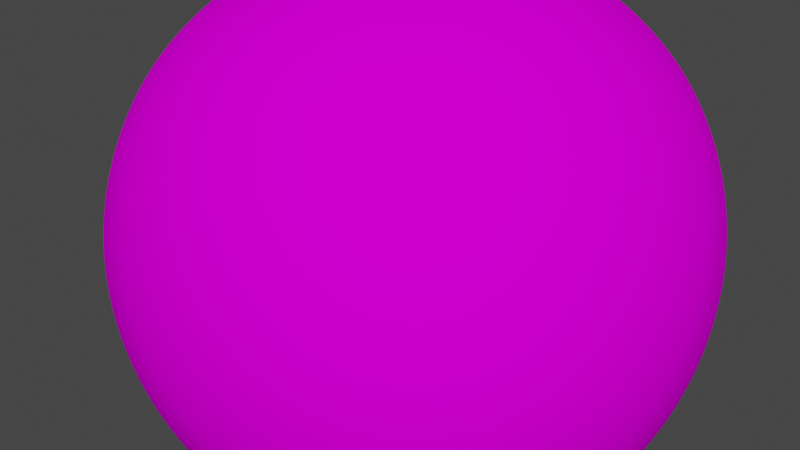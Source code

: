 # Source: asteroid2.blend  (saved by Blender 2.90.8; exported with 4.5.12 LTS)
import bpy
from mathutils import Matrix  # noqa: F401  (used for matrix-valued properties, if any)

bpy.ops.wm.read_factory_settings(use_empty=True)
scene = bpy.context.scene
scene.name = 'Scene'

# ---- collections
col_collection = bpy.data.collections.new('Collection'); scene.collection.children.link(col_collection)

# ---- images (referenced by path relative to the original .blend; pixels are not part of the script)
import os
ASSET_DIR = os.environ.get("B2B_ASSET_DIR", "")  # directory of the original .blend (textures are referenced by path, not embedded)
HERE = os.path.dirname(os.path.abspath(__file__))  # packed textures are extracted next to this script under _unpacked/

def load_image(name, relpath, width, height, colorspace="sRGB"):
    """Load a texture the original file referenced (path relative to the .blend, or extracted next to this script)."""
    p = next((c for c in (os.path.join(HERE, relpath), os.path.join(ASSET_DIR, relpath)) if relpath and os.path.exists(c)), "")
    if p:
        img = bpy.data.images.load(p, check_existing=True)
        img.name = name
    else:  # same state as the original file: an image datablock whose file is absent (Cycles renders it pink)
        img = bpy.data.images.new(name, width, height)
        img.source = "FILE"
        img.filepath = "//" + (relpath or name)
    img.colorspace_settings.name = colorspace
    return img
img_rock_jpg = load_image('rock.jpg', 'rock.jpg', 1024, 1024, 'sRGB')

# ---- materials (node trees are filled in below, after node groups)
mat_material = bpy.data.materials.new('Material')
mat_material.alpha_threshold = 0.0
mat_material.use_transparent_shadow = False
mat_material.roughness = 0.3507
mat_material.line_color = (0.0, 0.0, 0.0, 1.0)

# ---- material node trees
mat_material.use_nodes = True; mat_material.node_tree.nodes.clear()
_N = mat_material.node_tree.nodes; _L = mat_material.node_tree.links
n0 = _N.new('ShaderNodeOutputMaterial'); n0.name = 'Material Output'; n0.location = (300, 300)
n1 = _N.new('ShaderNodeBsdfPrincipled'); n1.name = 'Principled BSDF'; n1.location = (10, 300)
n1.distribution = 'GGX'
n1.subsurface_method = 'BURLEY'
n1.inputs[2].default_value = 1.0
n1.inputs[3].default_value = 1.45
n1.inputs[13].default_value = 0.0
n1.inputs[27].default_value = (0.0, 0.0, 0.0, 1.0)
n1.inputs[28].default_value = 1.0
n2 = _N.new('ShaderNodeTexImage'); n2.name = 'Image Texture'; n2.location = (-280, 260)
n2.image = img_rock_jpg
_L.new(n1.outputs[0], n0.inputs[0])
_L.new(n2.outputs[0], n1.inputs[0])
n0.is_active_output = True

# ---- world
world_world = bpy.data.worlds.new('World'); scene.world = world_world
world_world.use_nodes = True; world_world.node_tree.nodes.clear()
_N = world_world.node_tree.nodes; _L = world_world.node_tree.links
n0 = _N.new('ShaderNodeOutputWorld'); n0.name = 'World Output'; n0.location = (300, 300)
n1 = _N.new('ShaderNodeBackground'); n1.name = 'Background'; n1.location = (10, 300)
n1.inputs[0].default_value = (0.05088, 0.05088, 0.05088, 1.0)
_L.new(n1.outputs[0], n0.inputs[0])
n0.is_active_output = True
world_world.color = (0.05088, 0.05088, 0.05088)
world_world.use_sun_shadow = False
world_world.sun_shadow_jitter_overblur = 0.0

# ---- meshes
me_cube = bpy.data.meshes.new('Cube')
me_cube.from_pydata([(1.0, 1.0, 1.0), (1.0, 1.0, -1.0), (1.0, -1.0, 1.0), (1.0, -1.0, -1.0), (-1.0, 1.0, 1.0), (-1.0, 1.0, -1.0), (-1.0, -1.0, 1.0), (-1.0, -1.0, -1.0)], [], [(0, 4, 6, 2), (3, 2, 6, 7), (7, 6, 4, 5), (5, 1, 3, 7), (1, 0, 2, 3), (5, 4, 0, 1)])
_uv = me_cube.uv_layers.new(name='UVMap')
_uv.uv.foreach_set('vector', [0.625, 0.5, 0.875, 0.5, 0.875, 0.75, 0.625, 0.75, 0.375, 0.75, 0.625, 0.75, 0.625, 1.0, 0.375, 1.0, 0.375, 0.0, 0.625, 0.0, 0.625, 0.25, 0.375, 0.25, 0.125, 0.5, 0.375, 0.5, 0.375, 0.75, 0.125, 0.75, 0.375, 0.5, 0.625, 0.5, 0.625, 0.75, 0.375, 0.75, 0.375, 0.25, 0.625, 0.25, 0.625, 0.5, 0.375, 0.5])
me_cube.materials.append(mat_material)
me_cube.use_remesh_preserve_volume = False
me_cube.use_remesh_preserve_attributes = False
me_cube.use_mirror_vertex_groups = False
me_cube.update()

# ---- objects
ob_cube = bpy.data.objects.new('Cube', me_cube)

# ---- transforms, parenting, visibility, modifiers, constraints
ob_cube.location = (0.0, 0.0, 0.0)
ob_cube.lock_rotations_4d = False
ob_cube.empty_display_type = 'ARROWS'
ob_cube.lineart.crease_threshold = 0.0
_m = ob_cube.modifiers.new('Subdivision', 'SUBSURF')
_m.uv_smooth = 'PRESERVE_CORNERS'
_m.levels = 6
_m.render_levels = 6
_m = ob_cube.modifiers.new('Displace', 'DISPLACE')

# ---- collection membership
col_collection.objects.link(ob_cube)

# ---- scene / render settings (as saved in the file)
scene.frame_start = 1; scene.frame_end = 250; scene.frame_set(1)
scene.render.engine = 'BLENDER_EEVEE_NEXT'
scene.cycles.use_denoising = False
scene.cycles.samples = 128
scene.cycles.sampling_pattern = 'TABULATED_SOBOL'
scene.cycles.use_adaptive_sampling = False
scene.cycles.use_light_tree = False
scene.view_settings.view_transform = 'Filmic'
bpy.context.view_layer.update()

# ---- added for rendering (the .blend has no active camera and no usable light): camera, sun
cam_auto = bpy.data.cameras.new('AutoCamera')
cam_auto.lens = 50.0
cam_auto.sensor_width = 36.0
cam_auto.clip_end = 1000.0
ob_auto_camera = bpy.data.objects.new('AutoCamera', cam_auto)
scene.collection.objects.link(ob_auto_camera)
ob_auto_camera.location = (2.79373, -3.45814, 2.33585)
ob_auto_camera.rotation_euler = (1.09748, -7.21219e-08, 0.694738)
scene.camera = ob_auto_camera
light_auto_sun = bpy.data.lights.new('AutoSun', 'SUN')
light_auto_sun.energy = 3.0
light_auto_sun.angle = 0.0523599
ob_auto_sun = bpy.data.objects.new('AutoSun', light_auto_sun)
scene.collection.objects.link(ob_auto_sun)
ob_auto_sun.rotation_euler = (0.872665, 0.174533, 0.523599)
bpy.context.view_layer.update()

